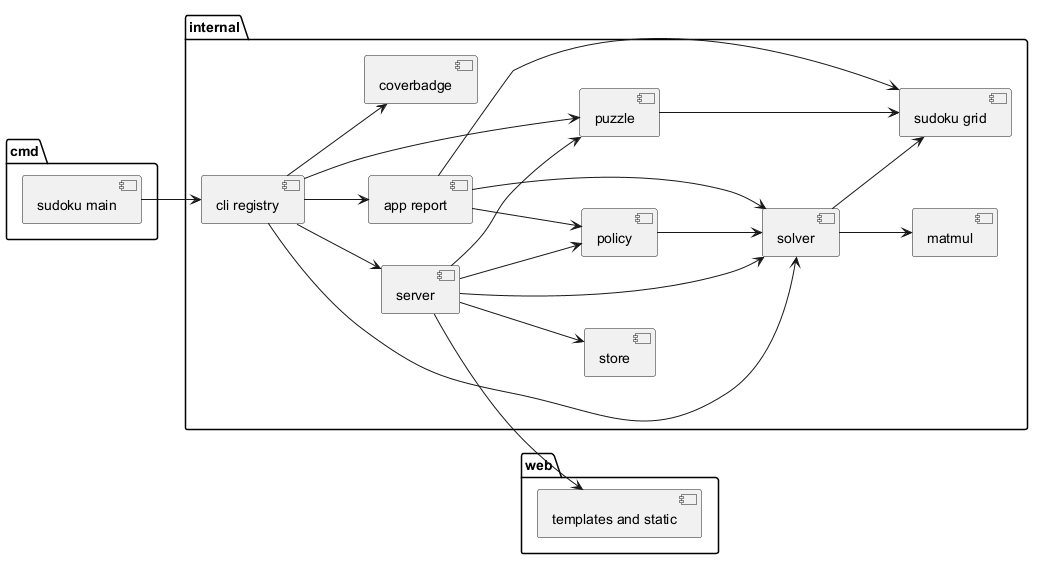

The diagram above was rendered by PlantUML. Its source (embedded in the PNG):
@startuml
left to right direction
skinparam monochrome true
skinparam shadowing false
skinparam defaultTextAlignment center
skinparam package {
  BackgroundColor White
  BorderColor Black
}

package cmd {
  [sudoku main]
}

package internal {
  [cli registry]
  [app report]
  [server]
  [puzzle]
  [policy]
  [solver]
  [matmul]
  [sudoku grid]
  [store]
  [coverbadge]
}

package web {
  [templates and static]
}

[sudoku main] --> [cli registry]
[cli registry] --> [app report]
[cli registry] --> [server]
[cli registry] --> [puzzle]
[cli registry] --> [solver]
[cli registry] --> [coverbadge]
[app report] --> [solver]
[app report] --> [policy]
[app report] --> [sudoku grid]
[server] --> [solver]
[server] --> [policy]
[server] --> [puzzle]
[server] --> [store]
[server] --> [templates and static]
[policy] --> [solver]
[solver] --> [matmul]
[solver] --> [sudoku grid]
[puzzle] --> [sudoku grid]
@enduml